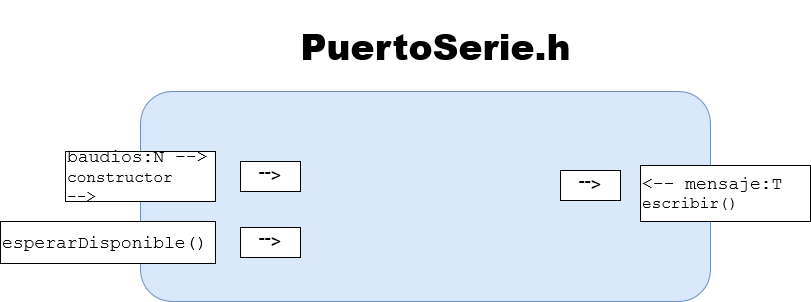

The diagram above was exported from draw.io. Its source (the exported page's mxGraphModel, read from the mxfile embedded in the PNG):
<mxGraphModel dx="1550" dy="850" grid="1" gridSize="10" guides="1" tooltips="1" connect="1" arrows="1" fold="1" page="1" pageScale="1" pageWidth="1600" pageHeight="900" math="0" shadow="0">
  <root>
    <mxCell id="0" />
    <mxCell id="1" parent="0" />
    <mxCell id="NThyHI9rgNMlEnIFz2zP-1" value="&lt;h1 style=&quot;font-size: 36px&quot;&gt;&lt;font style=&quot;font-size: 36px&quot;&gt;&lt;b&gt;&lt;font style=&quot;font-size: 36px&quot;&gt;PuertoSerie.h&lt;/font&gt;&lt;/b&gt;&lt;/font&gt;&lt;/h1&gt;" style="text;html=1;align=center;verticalAlign=middle;resizable=0;points=[];autosize=1;" parent="1" vertex="1">
      <mxGeometry x="660" y="20" width="290" height="70" as="geometry" />
    </mxCell>
    <mxCell id="NThyHI9rgNMlEnIFz2zP-10" value="" style="rounded=1;whiteSpace=wrap;html=1;fillColor=#dae8fc;strokeColor=#6c8ebf;" parent="1" vertex="1">
      <mxGeometry x="510" y="100" width="570" height="210" as="geometry" />
    </mxCell>
    <mxCell id="cbSEyu4ysf6gvw-cHMsD-2" value="&lt;div&gt;&lt;font style=&quot;font-size: 18px&quot;&gt;baudios:N --&amp;gt;&lt;/font&gt;&lt;/div&gt;&lt;div&gt;&lt;font size=&quot;3&quot;&gt;constructor&lt;/font&gt;&lt;/div&gt;&lt;div&gt;&lt;font size=&quot;3&quot;&gt;--&amp;gt;&lt;br&gt;&lt;/font&gt;&lt;/div&gt;" style="rounded=0;whiteSpace=wrap;html=1;autosize=1;fontFamily=Courier New;align=left;" parent="1" vertex="1">
      <mxGeometry x="435" y="160" width="150" height="50" as="geometry" />
    </mxCell>
    <mxCell id="cbSEyu4ysf6gvw-cHMsD-6" value="&lt;font style=&quot;font-size: 18px&quot;&gt;esperarDisponible()&lt;/font&gt;" style="rounded=0;whiteSpace=wrap;html=1;autosize=1;fontFamily=Courier New;align=left;" parent="1" vertex="1">
      <mxGeometry x="370" y="230" width="215" height="42" as="geometry" />
    </mxCell>
    <mxCell id="6EkdeK4cbFNyrR_HKpEH-2" value="&lt;font style=&quot;font-size: 18px&quot;&gt;&amp;lt;--&lt;/font&gt;" style="rounded=0;whiteSpace=wrap;html=1;rotation=-180;" parent="1" vertex="1">
      <mxGeometry x="610" y="170" width="60" height="30" as="geometry" />
    </mxCell>
    <mxCell id="B-5OtQFWgV5pOaW2hc4i-1" value="&lt;div&gt;&lt;font style=&quot;font-size: 18px&quot;&gt;&amp;lt;-- mensaje:T&lt;/font&gt;&lt;/div&gt;&lt;div&gt;&lt;font size=&quot;3&quot;&gt;escribir()&lt;br&gt;&lt;/font&gt;&lt;/div&gt;" style="rounded=0;whiteSpace=wrap;html=1;autosize=1;fontFamily=Courier New;align=left;" vertex="1" parent="1">
      <mxGeometry x="1010" y="174" width="170" height="56" as="geometry" />
    </mxCell>
    <mxCell id="B-5OtQFWgV5pOaW2hc4i-2" value="&lt;font style=&quot;font-size: 18px&quot;&gt;&amp;lt;--&lt;/font&gt;" style="rounded=0;whiteSpace=wrap;html=1;rotation=-180;" vertex="1" parent="1">
      <mxGeometry x="930" y="179" width="60" height="30" as="geometry" />
    </mxCell>
    <mxCell id="B-5OtQFWgV5pOaW2hc4i-6" value="&lt;font style=&quot;font-size: 18px&quot;&gt;&amp;lt;--&lt;/font&gt;" style="rounded=0;whiteSpace=wrap;html=1;rotation=-180;" vertex="1" parent="1">
      <mxGeometry x="610" y="236" width="60" height="30" as="geometry" />
    </mxCell>
  </root>
</mxGraphModel>